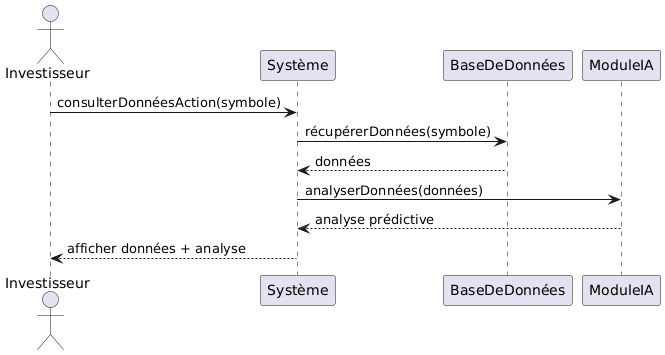

The diagram above was rendered by PlantUML. Its source (embedded in the PNG):
@startuml
actor Investisseur
participant Système
participant BaseDeDonnées
participant ModuleIA

Investisseur -> Système: consulterDonnéesAction(symbole)
Système -> BaseDeDonnées: récupérerDonnées(symbole)
BaseDeDonnées --> Système: données
Système -> ModuleIA: analyserDonnées(données)
ModuleIA --> Système: analyse prédictive
Système --> Investisseur: afficher données + analyse
@enduml